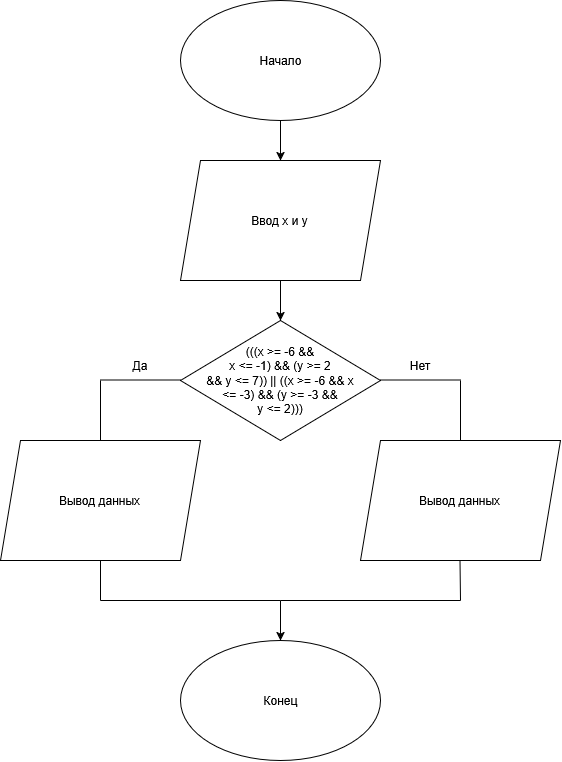

The diagram above was exported from draw.io. Its source (the exported page's mxGraphModel, read from the mxfile embedded in the PNG):
<mxGraphModel dx="1414" dy="759" grid="1" gridSize="10" guides="1" tooltips="1" connect="1" arrows="1" fold="1" page="1" pageScale="1" pageWidth="827" pageHeight="1169" math="0" shadow="0">
  <root>
    <mxCell id="WIyWlLk6GJQsqaUBKTNV-0" />
    <mxCell id="WIyWlLk6GJQsqaUBKTNV-1" parent="WIyWlLk6GJQsqaUBKTNV-0" />
    <mxCell id="megg_xo1zwAKybQng2Uf-22" edge="1" parent="WIyWlLk6GJQsqaUBKTNV-1" source="megg_xo1zwAKybQng2Uf-0" style="edgeStyle=orthogonalEdgeStyle;rounded=0;orthogonalLoop=1;jettySize=auto;html=1;defaultLabelBackgroundColor=page;" target="megg_xo1zwAKybQng2Uf-1" value="">
      <mxGeometry relative="1" as="geometry" />
    </mxCell>
    <mxCell id="megg_xo1zwAKybQng2Uf-0" parent="WIyWlLk6GJQsqaUBKTNV-1" style="ellipse;whiteSpace=wrap;html=1;shapeInside=1;" value="Начало" vertex="1">
      <mxGeometry height="120" width="200" x="320" y="40" as="geometry" />
    </mxCell>
    <mxCell id="megg_xo1zwAKybQng2Uf-23" edge="1" parent="WIyWlLk6GJQsqaUBKTNV-1" source="megg_xo1zwAKybQng2Uf-1" style="edgeStyle=orthogonalEdgeStyle;rounded=0;orthogonalLoop=1;jettySize=auto;html=1;defaultLabelBackgroundColor=page;" target="megg_xo1zwAKybQng2Uf-2" value="">
      <mxGeometry relative="1" as="geometry" />
    </mxCell>
    <mxCell id="megg_xo1zwAKybQng2Uf-1" parent="WIyWlLk6GJQsqaUBKTNV-1" style="shape=parallelogram;perimeter=parallelogramPerimeter;whiteSpace=wrap;html=1;shapeInside=1;fixedSize=1;" value="Ввод x и y" vertex="1">
      <mxGeometry height="120" width="200" x="320" y="200" as="geometry" />
    </mxCell>
    <mxCell id="megg_xo1zwAKybQng2Uf-2" parent="WIyWlLk6GJQsqaUBKTNV-1" style="rhombus;whiteSpace=wrap;html=1;shapeInside=1;" value="(((x &amp;gt;= -6 &amp;amp;&amp;amp; x &amp;lt;= -1) &amp;amp;&amp;amp; (y &amp;gt;= 2 &amp;amp;&amp;amp; y &amp;lt;= 7)) || ((x &amp;gt;= -6 &amp;amp;&amp;amp; x &amp;lt;= -3) &amp;amp;&amp;amp; (y &amp;gt;= -3 &amp;amp;&amp;amp; y &amp;lt;= 2)))" vertex="1">
      <mxGeometry height="120" width="200" x="320" y="360" as="geometry" />
    </mxCell>
    <mxCell id="megg_xo1zwAKybQng2Uf-3" edge="1" parent="WIyWlLk6GJQsqaUBKTNV-1" style="endArrow=none;html=1;rounded=0;defaultLabelBackgroundColor=page;exitX=0;exitY=0.5;exitDx=0;exitDy=0;" value="">
      <mxGeometry height="50" relative="1" width="50" as="geometry">
        <mxPoint x="600" y="419.5" as="sourcePoint" />
        <mxPoint x="520" y="419.5" as="targetPoint" />
      </mxGeometry>
    </mxCell>
    <mxCell id="megg_xo1zwAKybQng2Uf-4" edge="1" parent="WIyWlLk6GJQsqaUBKTNV-1" style="endArrow=none;html=1;rounded=0;defaultLabelBackgroundColor=page;" value="">
      <mxGeometry height="50" relative="1" width="50" as="geometry">
        <mxPoint x="240" y="420" as="sourcePoint" />
        <mxPoint x="240" y="480" as="targetPoint" />
      </mxGeometry>
    </mxCell>
    <mxCell id="megg_xo1zwAKybQng2Uf-5" edge="1" parent="WIyWlLk6GJQsqaUBKTNV-1" style="endArrow=none;html=1;rounded=0;defaultLabelBackgroundColor=page;exitX=0;exitY=0.5;exitDx=0;exitDy=0;" value="">
      <mxGeometry height="50" relative="1" width="50" as="geometry">
        <mxPoint x="320" y="419.5" as="sourcePoint" />
        <mxPoint x="240" y="419.5" as="targetPoint" />
      </mxGeometry>
    </mxCell>
    <mxCell id="megg_xo1zwAKybQng2Uf-6" edge="1" parent="WIyWlLk6GJQsqaUBKTNV-1" style="endArrow=none;html=1;rounded=0;defaultLabelBackgroundColor=page;" value="">
      <mxGeometry height="50" relative="1" width="50" as="geometry">
        <mxPoint x="600" y="420" as="sourcePoint" />
        <mxPoint x="600" y="480" as="targetPoint" />
      </mxGeometry>
    </mxCell>
    <mxCell id="megg_xo1zwAKybQng2Uf-7" parent="WIyWlLk6GJQsqaUBKTNV-1" style="shape=parallelogram;perimeter=parallelogramPerimeter;whiteSpace=wrap;html=1;shapeInside=1;fixedSize=1;" value="Вывод данных" vertex="1">
      <mxGeometry height="120" width="200" x="140" y="480" as="geometry" />
    </mxCell>
    <mxCell id="megg_xo1zwAKybQng2Uf-8" parent="WIyWlLk6GJQsqaUBKTNV-1" style="shape=parallelogram;perimeter=parallelogramPerimeter;whiteSpace=wrap;html=1;shapeInside=1;fixedSize=1;" value="Вывод данных" vertex="1">
      <mxGeometry height="120" width="200" x="500" y="480" as="geometry" />
    </mxCell>
    <mxCell id="megg_xo1zwAKybQng2Uf-9" edge="1" parent="WIyWlLk6GJQsqaUBKTNV-1" source="megg_xo1zwAKybQng2Uf-7" style="endArrow=none;html=1;rounded=0;defaultLabelBackgroundColor=page;exitX=0.5;exitY=1;exitDx=0;exitDy=0;" value="">
      <mxGeometry height="50" relative="1" width="50" as="geometry">
        <mxPoint x="390" y="620" as="sourcePoint" />
        <mxPoint x="240" y="640" as="targetPoint" />
      </mxGeometry>
    </mxCell>
    <mxCell id="megg_xo1zwAKybQng2Uf-16" edge="1" parent="WIyWlLk6GJQsqaUBKTNV-1" style="endArrow=none;html=1;rounded=0;defaultLabelBackgroundColor=page;" value="">
      <mxGeometry height="50" relative="1" width="50" as="geometry">
        <mxPoint x="599.5" y="600" as="sourcePoint" />
        <mxPoint x="600" y="640" as="targetPoint" />
      </mxGeometry>
    </mxCell>
    <mxCell id="megg_xo1zwAKybQng2Uf-17" edge="1" parent="WIyWlLk6GJQsqaUBKTNV-1" style="endArrow=none;html=1;rounded=0;defaultLabelBackgroundColor=page;exitX=0;exitY=0.5;exitDx=0;exitDy=0;" value="">
      <mxGeometry height="50" relative="1" width="50" as="geometry">
        <mxPoint x="600" y="640" as="sourcePoint" />
        <mxPoint x="420" y="640" as="targetPoint" />
      </mxGeometry>
    </mxCell>
    <mxCell id="megg_xo1zwAKybQng2Uf-18" edge="1" parent="WIyWlLk6GJQsqaUBKTNV-1" style="endArrow=none;html=1;rounded=0;defaultLabelBackgroundColor=page;exitX=0;exitY=0.5;exitDx=0;exitDy=0;" value="">
      <mxGeometry height="50" relative="1" width="50" as="geometry">
        <mxPoint x="420" y="640" as="sourcePoint" />
        <mxPoint x="240" y="640" as="targetPoint" />
      </mxGeometry>
    </mxCell>
    <mxCell id="megg_xo1zwAKybQng2Uf-20" parent="WIyWlLk6GJQsqaUBKTNV-1" style="ellipse;whiteSpace=wrap;html=1;shapeInside=1;" value="Конец" vertex="1">
      <mxGeometry height="120" width="200" x="320" y="680" as="geometry" />
    </mxCell>
    <mxCell id="megg_xo1zwAKybQng2Uf-21" edge="1" parent="WIyWlLk6GJQsqaUBKTNV-1" style="endArrow=classic;html=1;rounded=0;defaultLabelBackgroundColor=page;" target="megg_xo1zwAKybQng2Uf-20" value="">
      <mxGeometry height="50" relative="1" width="50" as="geometry">
        <mxPoint x="420" y="640" as="sourcePoint" />
        <mxPoint x="430" y="570" as="targetPoint" />
      </mxGeometry>
    </mxCell>
    <mxCell id="megg_xo1zwAKybQng2Uf-24" parent="WIyWlLk6GJQsqaUBKTNV-1" style="text;html=1;whiteSpace=wrap;strokeColor=none;fillColor=none;align=center;verticalAlign=middle;rounded=0;" value="Да" vertex="1">
      <mxGeometry height="30" width="60" x="250" y="390" as="geometry" />
    </mxCell>
    <mxCell id="megg_xo1zwAKybQng2Uf-25" parent="WIyWlLk6GJQsqaUBKTNV-1" style="text;html=1;whiteSpace=wrap;strokeColor=none;fillColor=none;align=center;verticalAlign=middle;rounded=0;" value="Нет" vertex="1">
      <mxGeometry height="30" width="60" x="530" y="390" as="geometry" />
    </mxCell>
  </root>
</mxGraphModel>